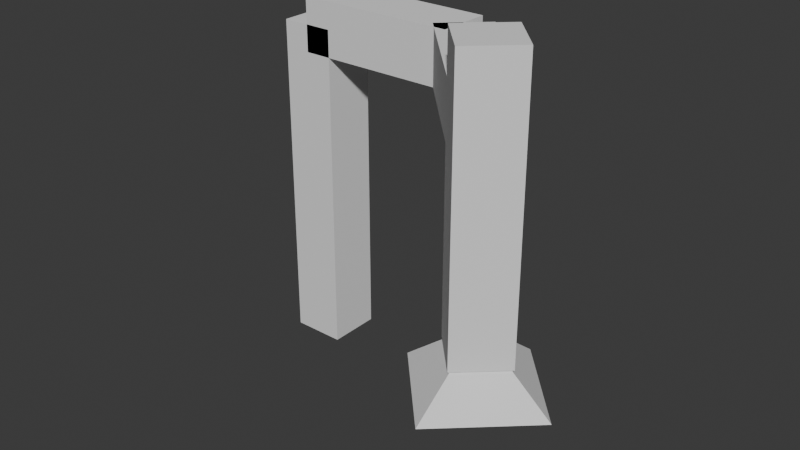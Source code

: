 # Source: combined.blend  (saved by Blender 4.1.24; exported with 4.5.12 LTS)
import bpy
from mathutils import Matrix  # noqa: F401  (used for matrix-valued properties, if any)

bpy.ops.wm.read_factory_settings(use_empty=True)
scene = bpy.context.scene
scene.name = 'Scene'

# ---- collections
col_collection = bpy.data.collections.new('Collection'); scene.collection.children.link(col_collection)

# ---- world
world_world = bpy.data.worlds.new('World'); scene.world = world_world
world_world.use_nodes = True; world_world.node_tree.nodes.clear()
_N = world_world.node_tree.nodes; _L = world_world.node_tree.links
n0 = _N.new('ShaderNodeOutputWorld'); n0.name = 'World Output'; n0.location = (300, 300)
n1 = _N.new('ShaderNodeBackground'); n1.name = 'Background'; n1.location = (10, 300)
n1.inputs[0].default_value = (0.05088, 0.05088, 0.05088, 1.0)
_L.new(n1.outputs[0], n0.inputs[0])
n0.is_active_output = True
world_world.color = (0.05088, 0.05088, 0.05088)
world_world.use_sun_shadow = False
world_world.sun_shadow_jitter_overblur = 0.0

# ---- meshes
me_link_0_1 = bpy.data.meshes.new('link_0_1')
me_link_0_1.from_pydata([(-0.2, -0.2, 0.0), (-0.2, -0.2, 2.5), (-0.2, 0.2, 2.5), (-0.2, 0.2, 0.0), (0.2, 0.2, 2.5), (0.2, 0.2, 0.0), (0.2, -0.2, 2.5), (0.2, -0.2, 0.0)], [], [(0, 1, 2), (0, 2, 3), (3, 2, 4), (3, 4, 5), (5, 4, 6), (5, 6, 7), (7, 6, 1), (7, 1, 0), (3, 5, 7), (3, 7, 0), (4, 2, 1), (4, 1, 6)])
me_link_0_1.polygons.foreach_set('use_smooth', [True] * 12)
_k = set([(0, 1), (0, 3), (0, 7), (1, 2), (1, 6), (2, 3), (2, 4), (3, 5), (4, 5), (4, 6), (5, 7), (6, 7)])
me_link_0_1.attributes.new('sharp_edge', 'BOOLEAN', 'EDGE').data.foreach_set('value', [ (min(e.vertices), max(e.vertices)) in _k for e in me_link_0_1.edges])
me_link_0_1.update()
me_link_0_1.normals_split_custom_set([tuple(v) for v in zip(*[iter([-1.0, 0.0, 0.0, -1.0, 0.0, 0.0, -1.0, 0.0, 0.0, -1.0, 0.0, 0.0, -1.0, 0.0, 0.0, -1.0, 0.0, 0.0, 0.0, 1.0, 0.0, 0.0, 1.0, 0.0, 0.0, 1.0, 0.0, 0.0, 1.0, 0.0, 0.0, 1.0, 0.0, 0.0, 1.0, 0.0, 1.0, 0.0, 0.0, 1.0, 0.0, 0.0, 1.0, 0.0, 0.0, 1.0, 0.0, 0.0, 1.0, 0.0, 0.0, 1.0, 0.0, 0.0, 0.0, -1.0, 0.0, 0.0, -1.0, 0.0, 0.0, -1.0, 0.0, 0.0, -1.0, 0.0, 0.0, -1.0, 0.0, 0.0, -1.0, 0.0, 0.0, 0.0, -1.0, 0.0, 0.0, -1.0, 0.0, 0.0, -1.0, 0.0, 0.0, -1.0, 0.0, 0.0, -1.0, 0.0, 0.0, -1.0, 0.0, 0.0, 1.0, 0.0, 0.0, 1.0, 0.0, 0.0, 1.0, 0.0, 0.0, 1.0, 0.0, 0.0, 1.0, 0.0, 0.0, 1.0])] * 3)])
me_link_1_2 = bpy.data.meshes.new('link_1_2')
me_link_1_2.from_pydata([(0.0, -0.2, -0.2), (0.0, -0.2, 0.2), (0.0, 0.2, 0.2), (0.0, 0.2, -0.2), (1.2, 0.2, 0.2), (1.2, 0.2, -0.2), (1.2, -0.2, 0.2), (1.2, -0.2, -0.2)], [], [(0, 1, 2), (0, 2, 3), (3, 2, 4), (3, 4, 5), (5, 4, 6), (5, 6, 7), (7, 6, 1), (7, 1, 0), (3, 5, 7), (3, 7, 0), (4, 2, 1), (4, 1, 6)])
me_link_1_2.polygons.foreach_set('use_smooth', [True] * 12)
_k = set([(0, 1), (0, 3), (0, 7), (1, 2), (1, 6), (2, 3), (2, 4), (3, 5), (4, 5), (4, 6), (5, 7), (6, 7)])
me_link_1_2.attributes.new('sharp_edge', 'BOOLEAN', 'EDGE').data.foreach_set('value', [ (min(e.vertices), max(e.vertices)) in _k for e in me_link_1_2.edges])
me_link_1_2.update()
me_link_1_2.normals_split_custom_set([tuple(v) for v in zip(*[iter([-1.0, 0.0, 0.0, -1.0, 0.0, 0.0, -1.0, 0.0, 0.0, -1.0, 0.0, 0.0, -1.0, 0.0, 0.0, -1.0, 0.0, 0.0, 0.0, 1.0, 0.0, 0.0, 1.0, 0.0, 0.0, 1.0, 0.0, 0.0, 1.0, 0.0, 0.0, 1.0, 0.0, 0.0, 1.0, 0.0, 1.0, 0.0, 0.0, 1.0, 0.0, 0.0, 1.0, 0.0, 0.0, 1.0, 0.0, 0.0, 1.0, 0.0, 0.0, 1.0, 0.0, 0.0, 0.0, -1.0, 0.0, 0.0, -1.0, 0.0, 0.0, -1.0, 0.0, 0.0, -1.0, 0.0, 0.0, -1.0, 0.0, 0.0, -1.0, 0.0, 0.0, 0.0, -1.0, 0.0, 0.0, -1.0, 0.0, 0.0, -1.0, 0.0, 0.0, -1.0, 0.0, 0.0, -1.0, 0.0, 0.0, -1.0, 0.0, 0.0, 1.0, 0.0, 0.0, 1.0, 0.0, 0.0, 1.0, 0.0, 0.0, 1.0, 0.0, 0.0, 1.0, 0.0, 0.0, 1.0])] * 3)])
me_link_2_3 = bpy.data.meshes.new('link_2_3')
me_link_2_3.from_pydata([(0.0, -0.2, -0.2), (0.0, -0.2, 0.2), (0.0, 0.2, 0.2), (0.0, 0.2, -0.2), (1.2, 0.2, 0.2), (1.2, 0.2, -0.2), (1.2, -0.2, 0.2), (1.2, -0.2, -0.2)], [], [(0, 1, 2), (0, 2, 3), (3, 2, 4), (3, 4, 5), (5, 4, 6), (5, 6, 7), (7, 6, 1), (7, 1, 0), (3, 5, 7), (3, 7, 0), (4, 2, 1), (4, 1, 6)])
me_link_2_3.polygons.foreach_set('use_smooth', [True] * 12)
_k = set([(0, 1), (0, 3), (0, 7), (1, 2), (1, 6), (2, 3), (2, 4), (3, 5), (4, 5), (4, 6), (5, 7), (6, 7)])
me_link_2_3.attributes.new('sharp_edge', 'BOOLEAN', 'EDGE').data.foreach_set('value', [ (min(e.vertices), max(e.vertices)) in _k for e in me_link_2_3.edges])
me_link_2_3.update()
me_link_2_3.normals_split_custom_set([tuple(v) for v in zip(*[iter([-1.0, 0.0, 0.0, -1.0, 0.0, 0.0, -1.0, 0.0, 0.0, -1.0, 0.0, 0.0, -1.0, 0.0, 0.0, -1.0, 0.0, 0.0, 0.0, 1.0, 0.0, 0.0, 1.0, 0.0, 0.0, 1.0, 0.0, 0.0, 1.0, 0.0, 0.0, 1.0, 0.0, 0.0, 1.0, 0.0, 1.0, 0.0, 0.0, 1.0, 0.0, 0.0, 1.0, 0.0, 0.0, 1.0, 0.0, 0.0, 1.0, 0.0, 0.0, 1.0, 0.0, 0.0, 0.0, -1.0, 0.0, 0.0, -1.0, 0.0, 0.0, -1.0, 0.0, 0.0, -1.0, 0.0, 0.0, -1.0, 0.0, 0.0, -1.0, 0.0, 0.0, 0.0, -1.0, 0.0, 0.0, -1.0, 0.0, 0.0, -1.0, 0.0, 0.0, -1.0, 0.0, 0.0, -1.0, 0.0, 0.0, -1.0, 0.0, 0.0, 1.0, 0.0, 0.0, 1.0, 0.0, 0.0, 1.0, 0.0, 0.0, 1.0, 0.0, 0.0, 1.0, 0.0, 0.0, 1.0])] * 3)])
me_link_3_4 = bpy.data.meshes.new('link_3_4')
me_link_3_4.from_pydata([(0.2, 0.2, 2.0), (-0.2, 0.2, 2.0), (-0.2, -0.2, 2.0), (0.2, -0.2, 2.0), (0.2, -0.2, 0.0), (-0.2, -0.2, 0.0), (-0.2, 0.2, 0.0), (0.2, 0.2, 0.0)], [], [(0, 1, 2), (0, 2, 3), (4, 3, 2), (4, 2, 5), (5, 2, 1), (5, 1, 6), (6, 7, 4), (6, 4, 5), (7, 0, 3), (7, 3, 4), (6, 1, 0), (6, 0, 7)])
me_link_3_4.polygons.foreach_set('use_smooth', [True] * 12)
_k = set([(0, 1), (0, 3), (0, 7), (1, 2), (1, 6), (2, 3), (2, 5), (3, 4), (4, 5), (4, 7), (5, 6), (6, 7)])
me_link_3_4.attributes.new('sharp_edge', 'BOOLEAN', 'EDGE').data.foreach_set('value', [ (min(e.vertices), max(e.vertices)) in _k for e in me_link_3_4.edges])
me_link_3_4.update()
me_link_3_4.normals_split_custom_set([tuple(v) for v in zip(*[iter([0.0, 0.0, 1.0, 0.0, 0.0, 1.0, 0.0, 0.0, 1.0, 0.0, 0.0, 1.0, 0.0, 0.0, 1.0, 0.0, 0.0, 1.0, 0.0, -1.0, 0.0, 0.0, -1.0, 0.0, 0.0, -1.0, 0.0, 0.0, -1.0, 0.0, 0.0, -1.0, 0.0, 0.0, -1.0, 0.0, -1.0, 0.0, 0.0, -1.0, 0.0, 0.0, -1.0, 0.0, 0.0, -1.0, 0.0, 0.0, -1.0, 0.0, 0.0, -1.0, 0.0, 0.0, 0.0, 0.0, -1.0, 0.0, 0.0, -1.0, 0.0, 0.0, -1.0, 0.0, 0.0, -1.0, 0.0, 0.0, -1.0, 0.0, 0.0, -1.0, 1.0, 0.0, 0.0, 1.0, 0.0, 0.0, 1.0, 0.0, 0.0, 1.0, 0.0, 0.0, 1.0, 0.0, 0.0, 1.0, 0.0, 0.0, 0.0, 1.0, 0.0, 0.0, 1.0, 0.0, 0.0, 1.0, 0.0, 0.0, 1.0, 0.0, 0.0, 1.0, 0.0, 0.0, 1.0, 0.0])] * 3)])
me_ee = bpy.data.meshes.new('EE')
me_ee.from_pydata([(0.4, 0.4, 0.2512), (-0.4, 0.4, 0.2512), (-0.4, -0.4, 0.2512), (0.4, -0.4, 0.2512), (0.1766, -0.1766, 0.0), (-0.1766, -0.1766, 0.0), (-0.1766, 0.1766, 0.0), (0.1766, 0.1766, 0.0)], [], [(0, 1, 2), (0, 2, 3), (4, 3, 2), (4, 2, 5), (5, 2, 1), (5, 1, 6), (6, 7, 4), (6, 4, 5), (7, 0, 3), (7, 3, 4), (6, 1, 0), (6, 0, 7)])
me_ee.polygons.foreach_set('use_smooth', [True] * 12)
_k = set([(0, 1), (0, 3), (0, 7), (1, 2), (1, 6), (2, 3), (2, 5), (3, 4), (4, 5), (4, 7), (5, 6), (6, 7)])
me_ee.attributes.new('sharp_edge', 'BOOLEAN', 'EDGE').data.foreach_set('value', [ (min(e.vertices), max(e.vertices)) in _k for e in me_ee.edges])
me_ee.update()
me_ee.normals_split_custom_set([tuple(v) for v in zip(*[iter([0.0, 0.0, 1.0, 0.0, 0.0, 1.0, 0.0, 0.0, 1.0, 0.0, 0.0, 1.0, 0.0, 0.0, 1.0, 0.0, 0.0, 1.0, 0.0, -0.7473, -0.6645, 0.0, -0.7473, -0.6645, 0.0, -0.7473, -0.6645, 0.0, -0.7473, -0.6645, 0.0, -0.7473, -0.6645, 0.0, -0.7473, -0.6645, -0.7473, 0.0, -0.6645, -0.7473, 0.0, -0.6645, -0.7473, 0.0, -0.6645, -0.7473, 0.0, -0.6645, -0.7473, 0.0, -0.6645, -0.7473, 0.0, -0.6645, 0.0, 0.0, -1.0, 0.0, 0.0, -1.0, 0.0, 0.0, -1.0, 0.0, 0.0, -1.0, 0.0, 0.0, -1.0, 0.0, 0.0, -1.0, 0.7473, 0.0, -0.6645, 0.7473, 0.0, -0.6645, 0.7473, 0.0, -0.6645, 0.7473, 0.0, -0.6645, 0.7473, 0.0, -0.6645, 0.7473, 0.0, -0.6645, 0.0, 0.7473, -0.6645, 0.0, 0.7473, -0.6645, 0.0, 0.7473, -0.6645, 0.0, 0.7473, -0.6645, 0.0, 0.7473, -0.6645, 0.0, 0.7473, -0.6645])] * 3)])

# ---- objects
ob_link_0_1 = bpy.data.objects.new('link_0_1', me_link_0_1)
ob_link_1_2 = bpy.data.objects.new('link_1_2', me_link_1_2)
ob_link_2_3 = bpy.data.objects.new('link_2_3', me_link_2_3)
ob_link_3_4 = bpy.data.objects.new('link_3_4', me_link_3_4)
ob_ee = bpy.data.objects.new('EE', me_ee)

# ---- transforms, parenting, visibility, modifiers, constraints
ob_link_0_1.location = (0.0, 0.0, 0.0)
ob_link_1_2.location = (0.0, 0.0, 2.5)
ob_link_2_3.location = (1.2, 0.0, 2.5)
ob_link_2_3.rotation_euler = (0.0, -0.0, -0.8241)
ob_link_3_4.location = (2.015, -0.8807, 1.0)
ob_link_3_4.rotation_euler = (0.0, -0.0, -0.8241)
ob_ee.location = (2.015, -0.8807, 1.0)
ob_ee.rotation_euler = (-0.0, -3.142, -0.8241)

# ---- collection membership
col_collection.objects.link(ob_link_0_1)
col_collection.objects.link(ob_link_1_2)
col_collection.objects.link(ob_link_2_3)
col_collection.objects.link(ob_link_3_4)
col_collection.objects.link(ob_ee)

# ---- scene / render settings (as saved in the file)
scene.frame_start = 1; scene.frame_end = 250; scene.frame_set(1)
scene.render.engine = 'BLENDER_EEVEE_NEXT'
scene.cycles.sampling_pattern = 'TABULATED_SOBOL'
scene.eevee.ray_tracing_options.trace_max_roughness = 0.0
bpy.context.view_layer.update()

# ---- added for rendering (the .blend has no active camera and no usable light): camera, sun
cam_auto = bpy.data.cameras.new('AutoCamera')
cam_auto.lens = 50.0
cam_auto.sensor_width = 36.0
cam_auto.clip_end = 1000.0
ob_auto_camera = bpy.data.objects.new('AutoCamera', cam_auto)
scene.collection.objects.link(ob_auto_camera)
ob_auto_camera.location = (5.26951, -5.51819, 4.76347)
ob_auto_camera.rotation_euler = (1.09748, -7.21219e-08, 0.694738)
scene.camera = ob_auto_camera
light_auto_sun = bpy.data.lights.new('AutoSun', 'SUN')
light_auto_sun.energy = 3.0
light_auto_sun.angle = 0.0523599
ob_auto_sun = bpy.data.objects.new('AutoSun', light_auto_sun)
scene.collection.objects.link(ob_auto_sun)
ob_auto_sun.rotation_euler = (0.872665, 0.174533, 0.523599)
bpy.context.view_layer.update()
